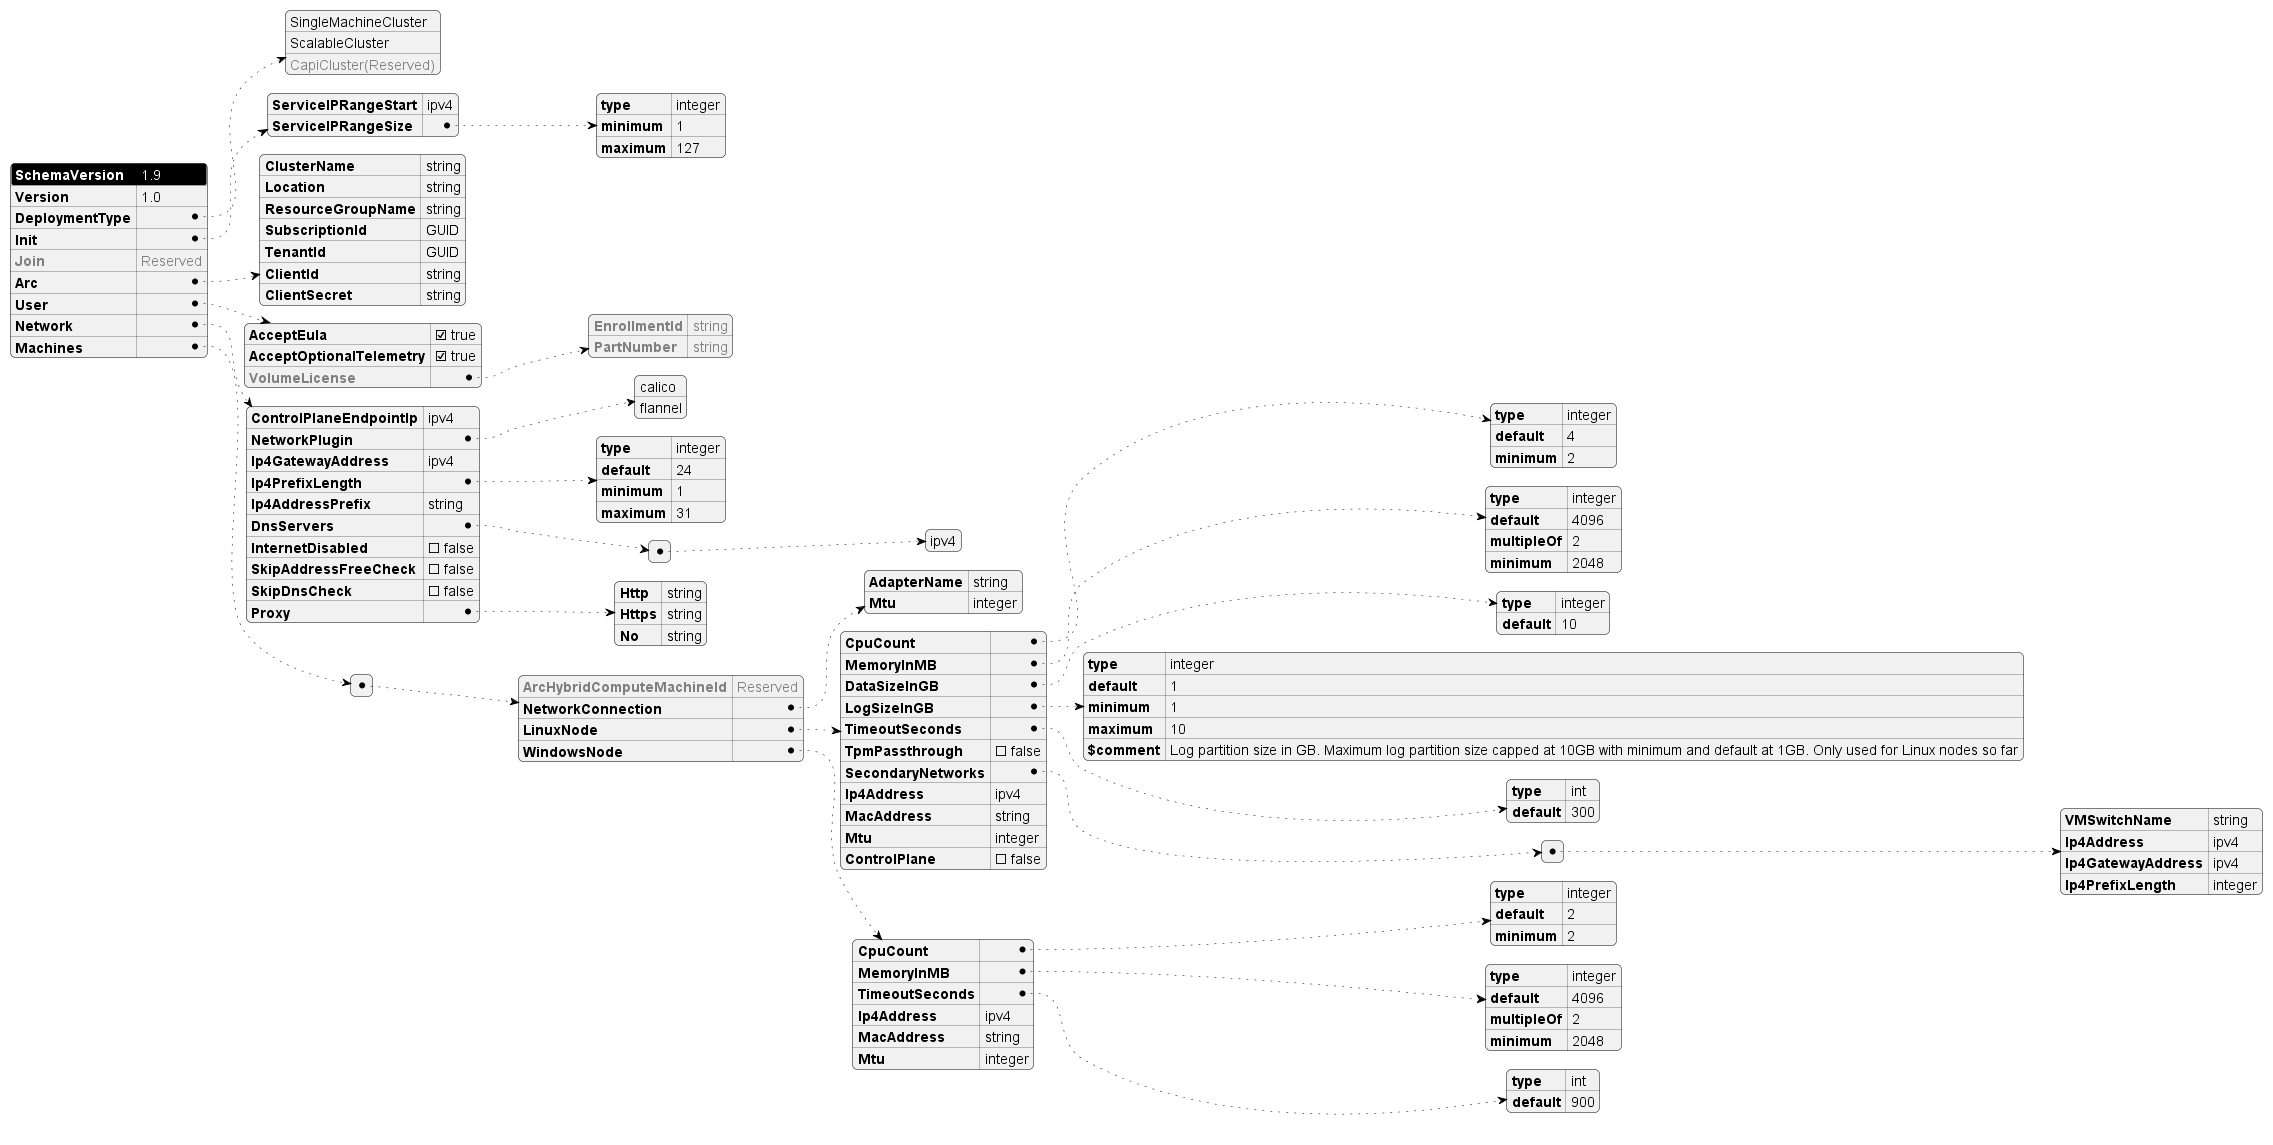

The diagram above was rendered by PlantUML. Its source (embedded in the PNG):
@startjson AksEdgeSchema
<style>
jsonDiagram {
    node {
        FontSize 14
        RoundCorner 10
        LineThickness 0.5
        separator {
            LineThickness 0.25
        }
    }
    arrow {
        LineThickness 0.5
        LineStyle 2;6
    }
    highlight {
        BackgroundColor black
        FontColor White
    }
}
</style>
#highlight "SchemaVersion"
{
    "SchemaVersion": "1.9",
    "Version": "1.0",
    "DeploymentType": [
            "SingleMachineCluster",
            "ScalableCluster",
            "<color:gray>CapiCluster(Reserved)"
    ],
    "Init": {
        "ServiceIPRangeStart": "ipv4",
        "ServiceIPRangeSize": {
            "type": "integer",
            "minimum" : 1,
            "maximum" : 127
        }
    },
    "<color:gray>Join":"<color:gray>Reserved",
    "Arc": {
        "ClusterName": "string",
        "Location": "string",
        "ResourceGroupName": "string",
        "SubscriptionId": "GUID",
        "TenantId": "GUID",
        "ClientId": "string",
        "ClientSecret": "string"
    },
    "User": {
        "AcceptEula": true,
        "AcceptOptionalTelemetry": true,
        "<color:gray>VolumeLicense":{
            "<color:gray>EnrollmentId":"<color:gray>string",
            "<color:gray>PartNumber":"<color:gray>string"
        }
    },
    "Network": {
        "ControlPlaneEndpointIp": "ipv4",
        "NetworkPlugin": [
                "calico",
                "flannel"
        ],
        "Ip4GatewayAddress": "ipv4",
        "Ip4PrefixLength": {
            "type": "integer",
            "default": 24,
            "minimum": 1,
            "maximum": 31
        },
        "Ip4AddressPrefix":"string",
        "DnsServers": [["ipv4"]],
        "InternetDisabled": false,
        "SkipAddressFreeCheck":false,
        "SkipDnsCheck":false,
        "Proxy": {
            "Http":"string",
            "Https":"string",
            "No":"string"
        }
    },
    "Machines":[{
        "<color:gray>ArcHybridComputeMachineId":"<color:gray>Reserved",
        "NetworkConnection":{
            "AdapterName":"string",
            "Mtu":"integer"
        },
        "LinuxNode":{
            "CpuCount": {
                "type": "integer",
                "default": 4,
                "minimum": 2
            },
            "MemoryInMB": {
                "type": "integer",
                "default": 4096,
                "multipleOf": 2,
                "minimum": 2048
            },
            "DataSizeInGB": {
                "type": "integer",
                "default": 10
            },
            "LogSizeInGB": {
                "type": "integer",
                "default": 1,
                "minimum" : 1,
                "maximum" : 10,
                "$comment": "Log partition size in GB. Maximum log partition size capped at 10GB with minimum and default at 1GB. Only used for Linux nodes so far"
            },
            "TimeoutSeconds": {
                "type": "int",
                "default": 300
            },
            "TpmPassthrough": false,
            "SecondaryNetworks": [
                {
                    "VMSwitchName" : "string",
                    "Ip4Address": "ipv4",
                    "Ip4GatewayAddress": "ipv4",
                    "Ip4PrefixLength": "integer"
                }
            ],
            "Ip4Address": "ipv4",
            "MacAddress": "string",
            "Mtu": "integer",
            "ControlPlane" : false
        },
        "WindowsNode":{
            "CpuCount": {
                "type": "integer",
                "default": 2,
                "minimum": 2
            },
            "MemoryInMB": {
                "type": "integer",
                "default": 4096,
                "multipleOf": 2,
                "minimum": 2048
            },
            "TimeoutSeconds": {
                "type": "int",
                "default": 900
            },
            "Ip4Address": "ipv4",
            "MacAddress": "string",
            "Mtu": "integer"
        }
    }]
}
@endjson